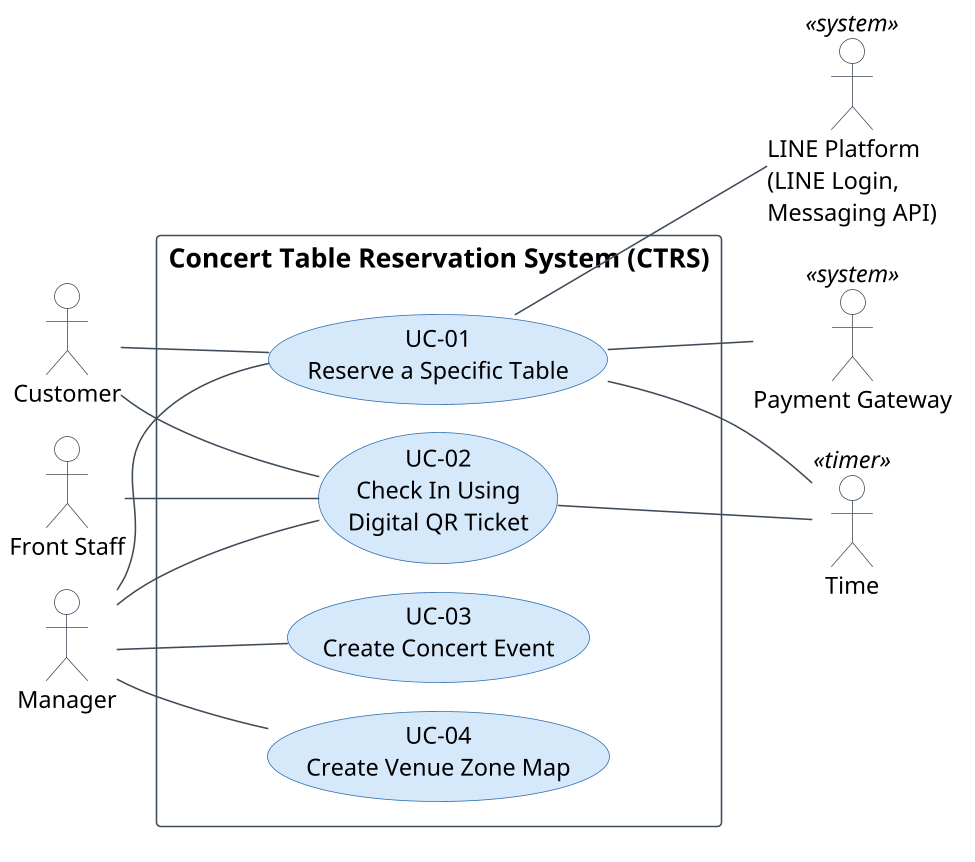

The diagram above was rendered by PlantUML. Its source (embedded in the PNG):
@startuml use-case-diagram
' CTRS use case diagram, project document v2.0 (CH-04, KI-01, KI-02).
' Render: java -jar <plantuml.jar> -tpng assets/use-case-diagram.puml
left to right direction
skinparam shadowing false
skinparam defaultFontName Helvetica
skinparam defaultFontSize 15
skinparam dpi 150
skinparam actor {
  BorderColor #3E4C59
  BackgroundColor #FFFFFF
}
skinparam usecase {
  BackgroundColor #D6E9FB
  BorderColor #2B6CB0
  FontSize 15
}
skinparam rectangle {
  BorderColor #3E4C59
  FontSize 17
  FontStyle bold
}
skinparam ArrowColor #3E4C59

actor Customer
actor "Front Staff" as Staff
actor Manager

rectangle "Concert Table Reservation System (CTRS)" {
  usecase "UC-01\nReserve a Specific Table" as UC01
  usecase "UC-02\nCheck In Using\nDigital QR Ticket" as UC02
  usecase "UC-03\nCreate Concert Event" as UC03
  usecase "UC-04\nCreate Venue Zone Map" as UC04
}

actor "LINE Platform\n(LINE Login,\nMessaging API)" as LINE <<system>>
actor "Payment Gateway" as PG <<system>>
actor Time <<timer>>

Customer -- UC01
Customer -- UC02
Staff -- UC02
Manager -- UC01
Manager -- UC02
Manager -- UC03
Manager -- UC04

UC01 -- LINE
UC01 -- PG
UC01 -- Time
UC02 -- Time
@enduml